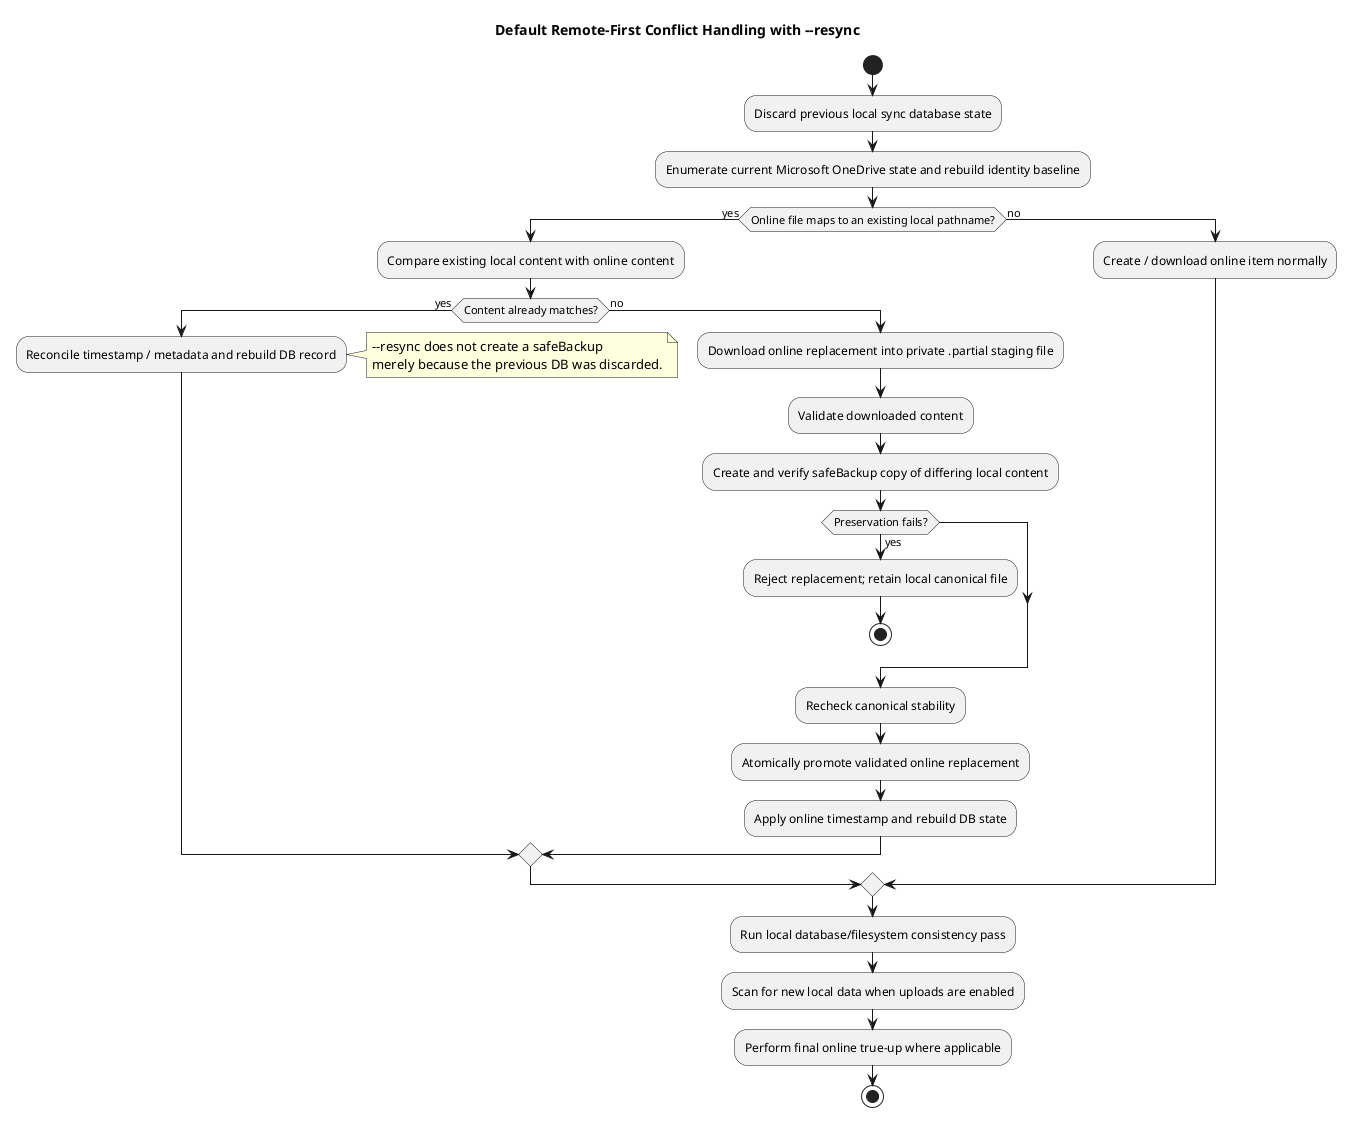

The diagram above was rendered by PlantUML. Its source (embedded in the PNG):
@startuml
title Default Remote-First Conflict Handling with ~--resync
start

:Discard previous local sync database state;
:Enumerate current Microsoft OneDrive state and rebuild identity baseline;

if (Online file maps to an existing local pathname?) then (yes)
  :Compare existing local content with online content;
  if (Content already matches?) then (yes)
    :Reconcile timestamp / metadata and rebuild DB record;
    note right
      ~--resync does not create a safeBackup
      merely because the previous DB was discarded.
    end note
  else (no)
    :Download online replacement into private .partial staging file;
    :Validate downloaded content;
    :Create and verify safeBackup copy of differing local content;
    if (Preservation fails?) then (yes)
      :Reject replacement; retain local canonical file;
      stop
    endif
    :Recheck canonical stability;
    :Atomically promote validated online replacement;
    :Apply online timestamp and rebuild DB state;
  endif
else (no)
  :Create / download online item normally;
endif

:Run local database/filesystem consistency pass;
:Scan for new local data when uploads are enabled;
:Perform final online true-up where applicable;
stop
@enduml